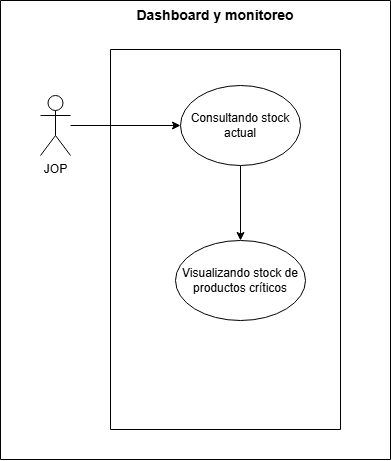

The diagram above was exported from draw.io. Its source (the exported page's mxGraphModel, read from the mxfile embedded in the PNG):
<mxGraphModel dx="1428" dy="483" grid="0" gridSize="10" guides="1" tooltips="1" connect="1" arrows="1" fold="1" page="1" pageScale="1" pageWidth="827" pageHeight="1169" math="0" shadow="0">
  <root>
    <mxCell id="0" />
    <mxCell id="1" parent="0" />
    <mxCell id="LaTlt-yziVGRIFZfnB_l-1" parent="1" style="swimlane;startSize=0;" value="" vertex="1">
      <mxGeometry height="380" width="230" x="370" y="330" as="geometry" />
    </mxCell>
    <mxCell id="LaTlt-yziVGRIFZfnB_l-2" parent="1" style="swimlane;startSize=0;fillColor=#FFFFFF;" value="" vertex="1">
      <mxGeometry height="459" width="390" x="260" y="281" as="geometry">
        <mxRectangle height="40" width="50" x="260" y="290" as="alternateBounds" />
      </mxGeometry>
    </mxCell>
    <mxCell id="LaTlt-yziVGRIFZfnB_l-3" parent="LaTlt-yziVGRIFZfnB_l-2" style="text;html=1;whiteSpace=wrap;strokeColor=none;fillColor=none;align=center;verticalAlign=middle;rounded=0;" value="&lt;b&gt;&lt;font style=&quot;font-size: 14px;&quot;&gt;Dashboard y monitoreo&lt;/font&gt;&lt;/b&gt;" vertex="1">
      <mxGeometry height="30" width="190" x="120" as="geometry" />
    </mxCell>
    <mxCell id="LaTlt-yziVGRIFZfnB_l-8" edge="1" parent="LaTlt-yziVGRIFZfnB_l-2" source="LaTlt-yziVGRIFZfnB_l-4" style="edgeStyle=orthogonalEdgeStyle;rounded=0;orthogonalLoop=1;jettySize=auto;html=1;" target="LaTlt-yziVGRIFZfnB_l-7">
      <mxGeometry relative="1" as="geometry" />
    </mxCell>
    <mxCell id="LaTlt-yziVGRIFZfnB_l-4" parent="LaTlt-yziVGRIFZfnB_l-2" style="ellipse;whiteSpace=wrap;html=1;" value="Consultando stock actual" vertex="1">
      <mxGeometry height="80" width="120" x="180" y="85" as="geometry" />
    </mxCell>
    <mxCell id="LaTlt-yziVGRIFZfnB_l-5" edge="1" parent="LaTlt-yziVGRIFZfnB_l-2" source="LaTlt-yziVGRIFZfnB_l-6" style="edgeStyle=orthogonalEdgeStyle;rounded=0;orthogonalLoop=1;jettySize=auto;html=1;" target="LaTlt-yziVGRIFZfnB_l-4">
      <mxGeometry relative="1" as="geometry" />
    </mxCell>
    <mxCell id="LaTlt-yziVGRIFZfnB_l-6" parent="LaTlt-yziVGRIFZfnB_l-2" style="shape=umlActor;verticalLabelPosition=bottom;verticalAlign=top;html=1;outlineConnect=0;" value="JOP" vertex="1">
      <mxGeometry height="60" width="30" x="40" y="95" as="geometry" />
    </mxCell>
    <mxCell id="LaTlt-yziVGRIFZfnB_l-7" parent="LaTlt-yziVGRIFZfnB_l-2" style="ellipse;whiteSpace=wrap;html=1;" value="Visualizando stock de productos críticos" vertex="1">
      <mxGeometry height="80" width="130" x="175" y="240" as="geometry" />
    </mxCell>
  </root>
</mxGraphModel>